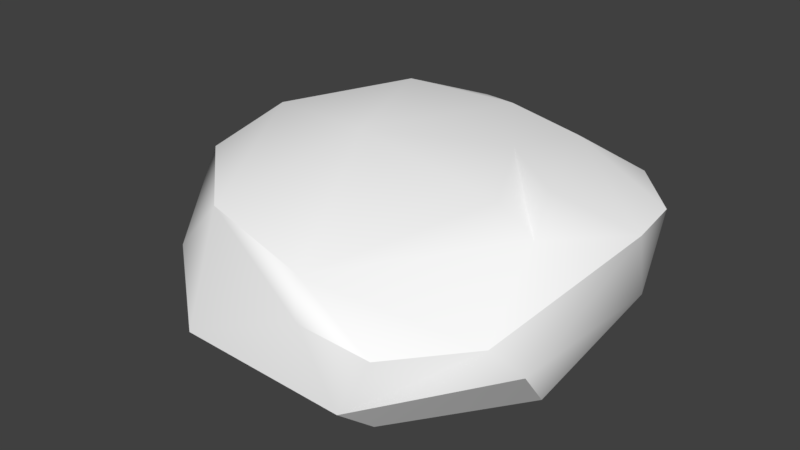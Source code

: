 # Source: Rock1.blend  (saved by Blender 2.78.0; exported with 4.5.12 LTS)
import bpy
from mathutils import Matrix  # noqa: F401  (used for matrix-valued properties, if any)

bpy.ops.wm.read_factory_settings(use_empty=True)
scene = bpy.context.scene
scene.name = 'Scene'

# ---- collections
col_collection_1 = bpy.data.collections.new('Collection 1'); scene.collection.children.link(col_collection_1)

# ---- materials (node trees are filled in below, after node groups)
mat_rocks = bpy.data.materials.new('Rocks')
mat_rocks.alpha_threshold = 0.0
mat_rocks.use_transparent_shadow = False
mat_rocks.diffuse_color = (1.0, 1.0, 1.0, 1.0)
mat_rocks.specular_color = (0.1197, 0.1197, 0.1197)
mat_rocks.roughness = 0.5

# ---- material node trees

# ---- world
world_world = bpy.data.worlds.new('World'); scene.world = world_world
world_world.color = (0.05088, 0.05088, 0.05088)
world_world.use_sun_shadow = False
world_world.sun_shadow_jitter_overblur = 0.0
world_world.cycles.sampling_method = 'MANUAL'

# ---- meshes
me_untitled = bpy.data.meshes.new('Untitled')
me_untitled.from_pydata([(-0.3237, -0.2719, 0.4687), (0.4925, -0.2881, -0.233), (0.4034, -0.1212, -0.4546), (-0.4075, 0.07227, -0.5189), (-0.1171, 0.2735, 0.1556), (0.1672, 0.1565, 0.6959), (-0.5163, -0.1597, -0.4441), (-0.6723, 0.035, 0.01402), (0.2591, -0.2709, -0.4373), (0.3135, -0.1481, 0.7329), (0.2174, 0.07416, 0.7555), (-0.1436, 0.224, 0.6651), (-0.6522, -0.08462, 0.1148), (0.2873, 0.02435, -0.5412), (0.5449, -0.2885, 0.2115), (-0.5518, 0.152, 0.3027), (-0.3912, 0.2036, -0.3982), (-0.3711, -0.2578, -0.3838), (0.5429, -0.0103, 0.4604), (-0.5305, -0.2393, 0.0463), (0.174, 0.1955, -0.1626), (-0.03056, 0.1049, -0.5291), (0.3043, -0.2685, 0.593), (-0.04001, 0.1848, -0.4667), (-0.1993, -0.129, 0.735), (-0.5527, 0.1552, -0.2631), (0.5936, -0.1394, -0.1955), (-0.4746, 0.2472, 0.09968), (0.3997, 0.1816, -0.007792), (-0.1723, -0.2697, 0.5981), (-0.5452, 0.05435, -0.4086), (0.4661, 0.1323, 0.1706), (-0.5098, 0.1472, -0.4122), (0.637, 0.1085, -0.0656), (-0.345, -0.1936, -0.5168), (0.6008, -0.1029, 0.3862), (0.4142, 0.0763, -0.4935), (-0.6533, -0.1448, -0.03152), (0.347, 0.2023, 0.1672), (0.2891, -0.1073, -0.538), (0.3737, -0.001713, 0.6817), (0.2195, 0.1576, -0.4325), (-0.2725, 0.07452, 0.6717), (0.602, 0.09559, -0.2689), (-0.1764, 0.1641, -0.5229)], [], [(38, 4, 5), (35, 26, 33), (0, 17, 1), (1, 17, 8), (1, 14, 0), (0, 14, 29), (14, 22, 29), (39, 8, 34), (34, 8, 17), (23, 16, 4), (15, 12, 0), (10, 11, 24), (3, 44, 34), (25, 7, 27), (37, 30, 6), (19, 17, 0), (2, 43, 26), (20, 23, 4), (8, 39, 1), (10, 24, 9), (22, 14, 35), (10, 5, 11), (18, 40, 9), (4, 11, 5), (27, 7, 15), (12, 15, 7), (30, 37, 7), (2, 36, 43), (34, 21, 39), (26, 35, 14), (11, 4, 27), (11, 42, 24), (44, 32, 16), (7, 25, 30), (6, 17, 19), (31, 5, 18), (40, 18, 5), (19, 37, 6), (19, 0, 12), (41, 20, 28), (33, 31, 18), (9, 24, 29), (21, 13, 39), (36, 41, 43), (9, 22, 35), (9, 29, 22), (21, 23, 13), (44, 16, 23), (29, 24, 0), (0, 24, 15), (32, 25, 16), (16, 25, 27), (1, 2, 26), (26, 14, 1), (4, 16, 27), (41, 28, 33), (43, 33, 26), (30, 3, 6), (32, 44, 3), (31, 28, 20), (38, 20, 4), (32, 3, 30), (30, 25, 32), (33, 28, 31), (3, 34, 6), (34, 17, 6), (11, 27, 15), (35, 33, 18), (18, 9, 35), (23, 36, 13), (36, 2, 13), (12, 37, 19), (7, 37, 12), (38, 5, 31), (20, 38, 31), (39, 2, 1), (13, 2, 39), (10, 9, 40), (10, 40, 5), (41, 36, 23), (23, 20, 41), (24, 42, 15), (42, 11, 15), (43, 41, 33), (44, 21, 34), (44, 23, 21)])
me_untitled.polygons.foreach_set('use_smooth', [True] * 86)
_k = set([(0, 12), (0, 19), (0, 24), (0, 29), (1, 8), (1, 14), (2, 39), (3, 44), (5, 11), (6, 34), (6, 37), (7, 15), (9, 22), (9, 24), (9, 35), (10, 40), (11, 15), (12, 37), (13, 21), (13, 36), (13, 39), (14, 22), (14, 35), (18, 33), (18, 40), (21, 44), (22, 29), (24, 42), (33, 43), (34, 39), (36, 43)])
me_untitled.attributes.new('sharp_edge', 'BOOLEAN', 'EDGE').data.foreach_set('value', [ (min(e.vertices), max(e.vertices)) in _k for e in me_untitled.edges])
_uv = me_untitled.uv_layers.new(name='map1')
_uv.uv.foreach_set('vector', [0.9671, 0.9387, 0.9703, 0.9324, 0.9754, 0.9401, 0.9685, 0.946, 0.9586, 0.9459, 0.9609, 0.9415, 0.7564, 0.9817, 0.7632, 0.9869, 0.7563, 0.9927, 0.7563, 0.9927, 0.7632, 0.9869, 0.7594, 0.9922, 0.7563, 0.9927, 0.7526, 0.9902, 0.7564, 0.9817, 0.7564, 0.9817, 0.7526, 0.9902, 0.7544, 0.982, 0.7526, 0.9902, 0.7513, 0.9858, 0.7544, 0.982, 0.9544, 0.9301, 0.9522, 0.9275, 0.9602, 0.9203, 0.9602, 0.9203, 0.9522, 0.9275, 0.9589, 0.9182, 0.9618, 0.9283, 0.9659, 0.9242, 0.9703, 0.9324, 0.9762, 0.9281, 0.9779, 0.9237, 0.9838, 0.9316, 0.9764, 0.9414, 0.9763, 0.9359, 0.9815, 0.9363, 0.964, 0.9223, 0.9624, 0.926, 0.9602, 0.9203, 0.969, 0.9228, 0.9751, 0.9227, 0.9728, 0.9274, 0.9748, 0.9194, 0.9667, 0.9203, 0.9675, 0.9166, 0.7611, 0.9829, 0.7632, 0.9869, 0.7564, 0.9817, 0.9543, 0.935, 0.9587, 0.9386, 0.9553, 0.9407, 0.9639, 0.9338, 0.9618, 0.9283, 0.9703, 0.9324, 0.951, 0.9343, 0.954, 0.9326, 0.9522, 0.9395, 0.9764, 0.9414, 0.9815, 0.9363, 0.9787, 0.9442, 0.974, 0.9496, 0.9656, 0.9493, 0.9685, 0.946, 0.9764, 0.9414, 0.9754, 0.9401, 0.9763, 0.9359, 0.9702, 0.9446, 0.9751, 0.9442, 0.9761, 0.947, 0.9703, 0.9324, 0.9763, 0.9359, 0.9754, 0.9401, 0.9728, 0.9274, 0.9751, 0.9227, 0.9762, 0.9281, 0.9779, 0.9237, 0.9762, 0.9281, 0.9751, 0.9227, 0.9667, 0.9203, 0.9748, 0.9194, 0.9751, 0.9227, 0.9543, 0.935, 0.957, 0.934, 0.9587, 0.9386, 0.9602, 0.9203, 0.9603, 0.9275, 0.9544, 0.9301, 0.9586, 0.9459, 0.9685, 0.946, 0.9656, 0.9493, 0.9763, 0.9359, 0.9703, 0.9324, 0.9728, 0.9274, 0.9763, 0.9359, 0.9786, 0.9346, 0.9815, 0.9363, 0.9624, 0.926, 0.9666, 0.9221, 0.9659, 0.9242, 0.9751, 0.9227, 0.969, 0.9228, 0.9667, 0.9203, 0.9675, 0.9166, 0.9689, 0.9136, 0.9763, 0.9168, 0.9661, 0.9408, 0.9754, 0.9401, 0.9702, 0.9446, 0.9751, 0.9442, 0.9702, 0.9446, 0.9754, 0.9401, 0.9763, 0.9168, 0.9748, 0.9194, 0.9675, 0.9166, 0.9813, 0.9228, 0.9838, 0.9316, 0.9779, 0.9237, 0.9599, 0.932, 0.9639, 0.9338, 0.964, 0.9383, 0.9609, 0.9415, 0.9661, 0.9408, 0.9702, 0.9446, 0.9787, 0.9442, 0.9815, 0.9363, 0.9843, 0.9358, 0.9603, 0.9275, 0.9563, 0.9317, 0.9544, 0.9301, 0.957, 0.934, 0.9599, 0.932, 0.9587, 0.9386, 0.9761, 0.947, 0.974, 0.9496, 0.9685, 0.946, 0.9787, 0.9442, 0.9843, 0.9358, 0.982, 0.9446, 0.9603, 0.9275, 0.9618, 0.9283, 0.9563, 0.9317, 0.9624, 0.926, 0.9659, 0.9242, 0.9618, 0.9283, 0.9843, 0.9358, 0.9815, 0.9363, 0.9838, 0.9316, 0.9838, 0.9316, 0.9815, 0.9363, 0.9762, 0.9281, 0.9666, 0.9221, 0.969, 0.9228, 0.9659, 0.9242, 0.9659, 0.9242, 0.969, 0.9228, 0.9728, 0.9274, 0.9522, 0.9395, 0.9543, 0.935, 0.9553, 0.9407, 0.9586, 0.9459, 0.9656, 0.9493, 0.9576, 0.9489, 0.9703, 0.9324, 0.9659, 0.9242, 0.9728, 0.9274, 0.9599, 0.932, 0.964, 0.9383, 0.9609, 0.9415, 0.9587, 0.9386, 0.9609, 0.9415, 0.9553, 0.9407, 0.9667, 0.9203, 0.964, 0.9223, 0.9626, 0.9182, 0.9666, 0.9221, 0.9624, 0.926, 0.964, 0.9223, 0.9661, 0.9408, 0.964, 0.9383, 0.9639, 0.9338, 0.9671, 0.9387, 0.9639, 0.9338, 0.9703, 0.9324, 0.9666, 0.9221, 0.964, 0.9223, 0.9667, 0.9203, 0.9667, 0.9203, 0.969, 0.9228, 0.9666, 0.9221, 0.9609, 0.9415, 0.964, 0.9383, 0.9661, 0.9408, 0.964, 0.9223, 0.9602, 0.9203, 0.9626, 0.9182, 0.9602, 0.9203, 0.9589, 0.9182, 0.9626, 0.9182, 0.9763, 0.9359, 0.9728, 0.9274, 0.9762, 0.9281, 0.9685, 0.946, 0.9609, 0.9415, 0.9702, 0.9446, 0.9702, 0.9446, 0.9761, 0.947, 0.9685, 0.946, 0.9618, 0.9283, 0.957, 0.934, 0.9563, 0.9317, 0.957, 0.934, 0.9543, 0.935, 0.9563, 0.9317, 0.9779, 0.9237, 0.9784, 0.9213, 0.9813, 0.9228, 0.9751, 0.9227, 0.9784, 0.9213, 0.9779, 0.9237, 0.9671, 0.9387, 0.9754, 0.9401, 0.9661, 0.9408, 0.9639, 0.9338, 0.9671, 0.9387, 0.9661, 0.9408, 0.954, 0.9326, 0.9543, 0.935, 0.9522, 0.9395, 0.9563, 0.9317, 0.9543, 0.935, 0.954, 0.9326, 0.9764, 0.9414, 0.9787, 0.9442, 0.9751, 0.9442, 0.9764, 0.9414, 0.9751, 0.9442, 0.9754, 0.9401, 0.9599, 0.932, 0.957, 0.934, 0.9618, 0.9283, 0.9618, 0.9283, 0.9639, 0.9338, 0.9599, 0.932, 0.9815, 0.9363, 0.9786, 0.9346, 0.9762, 0.9281, 0.9786, 0.9346, 0.9763, 0.9359, 0.9762, 0.9281, 0.9587, 0.9386, 0.9599, 0.932, 0.9609, 0.9415, 0.9624, 0.926, 0.9603, 0.9275, 0.9602, 0.9203, 0.9624, 0.926, 0.9618, 0.9283, 0.9603, 0.9275])
_uv.active_render = True
_uv = me_untitled.uv_layers.new(name='uvSet')
_uv.uv.foreach_set('vector', [0.3297, 0.5164, 0.399, 0.3878, 0.499, 0.5478, 0.356, 0.6659, 0.1525, 0.6611, 0.2026, 0.5702, 0.691, 0.6387, 0.9145, 0.8095, 0.6877, 0.9975, 0.6877, 0.9975, 0.9145, 0.8095, 0.7903, 0.9821, 0.6877, 0.9975, 0.5656, 0.9158, 0.691, 0.6387, 0.691, 0.6387, 0.5656, 0.9158, 0.626, 0.6499, 0.5656, 0.9158, 0.524, 0.7732, 0.626, 0.6499, 0.07356, 0.3356, 0.02762, 0.2818, 0.1947, 0.1359, 0.1947, 0.1359, 0.02762, 0.2818, 0.1693, 0.09253, 0.2255, 0.3, 0.311, 0.2177, 0.399, 0.3878, 0.5194, 0.3022, 0.5576, 0.2123, 0.6758, 0.3752, 0.5203, 0.5753, 0.5201, 0.4625, 0.6264, 0.4716, 0.2733, 0.1778, 0.2382, 0.2533, 0.1947, 0.1359, 0.3746, 0.1897, 0.4992, 0.1904, 0.45, 0.2855, 0.4949, 0.1218, 0.3275, 0.1392, 0.3471, 0.06189, 0.843, 0.6773, 0.9145, 0.8095, 0.691, 0.6387, 0.06958, 0.4358, 0.1575, 0.5118, 0.08683, 0.5523, 0.2662, 0.4138, 0.2255, 0.3, 0.399, 0.3878, 0.00228, 0.419, 0.06285, 0.386, 0.02356, 0.5275, 0.5203, 0.5753, 0.6264, 0.4716, 0.5664, 0.632, 0.4688, 0.7424, 0.296, 0.7326, 0.356, 0.6659, 0.5203, 0.5753, 0.499, 0.5478, 0.5201, 0.4625, 0.3908, 0.6382, 0.4917, 0.6316, 0.5116, 0.6886, 0.399, 0.3878, 0.5201, 0.4625, 0.499, 0.5478, 0.45, 0.2855, 0.4992, 0.1904, 0.5194, 0.3022, 0.5576, 0.2123, 0.5194, 0.3022, 0.4992, 0.1904, 0.3275, 0.1392, 0.4949, 0.1218, 0.4992, 0.1904, 0.06958, 0.4358, 0.1257, 0.4159, 0.1575, 0.5118, 0.1947, 0.1359, 0.1952, 0.2847, 0.07356, 0.3356, 0.1525, 0.6611, 0.356, 0.6659, 0.296, 0.7326, 0.5201, 0.4625, 0.399, 0.3878, 0.45, 0.2855, 0.5201, 0.4625, 0.5676, 0.4354, 0.6264, 0.4716, 0.2382, 0.2533, 0.3256, 0.1749, 0.311, 0.2177, 0.4992, 0.1904, 0.3746, 0.1897, 0.3275, 0.1392, 0.3471, 0.06189, 0.3753, 0.002487, 0.5265, 0.06926, 0.3087, 0.5577, 0.499, 0.5478, 0.3908, 0.6382, 0.4917, 0.6316, 0.3908, 0.6382, 0.499, 0.5478, 0.5265, 0.06926, 0.4949, 0.1218, 0.3471, 0.06189, 0.6274, 0.1943, 0.6758, 0.3752, 0.5576, 0.2123, 0.1857, 0.3757, 0.2662, 0.4138, 0.2675, 0.5067, 0.2026, 0.5702, 0.3087, 0.5577, 0.3908, 0.6382, 0.5664, 0.632, 0.6264, 0.4716, 0.6831, 0.4628, 0.1952, 0.2847, 0.1112, 0.3681, 0.07356, 0.3356, 0.1257, 0.4159, 0.1857, 0.3757, 0.1575, 0.5118, 0.5116, 0.6886, 0.4688, 0.7424, 0.356, 0.6659, 0.5664, 0.632, 0.6831, 0.4628, 0.6334, 0.6426, 0.1952, 0.2847, 0.2255, 0.3, 0.1112, 0.3681, 0.2382, 0.2533, 0.311, 0.2177, 0.2255, 0.3, 0.6831, 0.4628, 0.6264, 0.4716, 0.6758, 0.3752, 0.6758, 0.3752, 0.6264, 0.4716, 0.5194, 0.3022, 0.3256, 0.1749, 0.3746, 0.1897, 0.311, 0.2177, 0.311, 0.2177, 0.3746, 0.1897, 0.45, 0.2855, 0.02356, 0.5275, 0.06958, 0.4358, 0.08683, 0.5523, 0.1525, 0.6611, 0.296, 0.7326, 0.1326, 0.7224, 0.399, 0.3878, 0.311, 0.2177, 0.45, 0.2855, 0.1857, 0.3757, 0.2675, 0.5067, 0.2026, 0.5702, 0.1575, 0.5118, 0.2026, 0.5702, 0.08683, 0.5523, 0.3275, 0.1392, 0.2733, 0.1778, 0.2458, 0.09419, 0.3256, 0.1749, 0.2382, 0.2533, 0.2733, 0.1778, 0.3087, 0.5577, 0.2675, 0.5067, 0.2662, 0.4138, 0.3297, 0.5164, 0.2662, 0.4138, 0.399, 0.3878, 0.3256, 0.1749, 0.2733, 0.1778, 0.3275, 0.1392, 0.3275, 0.1392, 0.3746, 0.1897, 0.3256, 0.1749, 0.2026, 0.5702, 0.2675, 0.5067, 0.3087, 0.5577, 0.2733, 0.1778, 0.1947, 0.1359, 0.2458, 0.09419, 0.1947, 0.1359, 0.1693, 0.09253, 0.2458, 0.09419, 0.5201, 0.4625, 0.45, 0.2855, 0.5194, 0.3022, 0.356, 0.6659, 0.2026, 0.5702, 0.3908, 0.6382, 0.3908, 0.6382, 0.5116, 0.6886, 0.356, 0.6659, 0.2255, 0.3, 0.1257, 0.4159, 0.1112, 0.3681, 0.1257, 0.4159, 0.06958, 0.4358, 0.1112, 0.3681, 0.5576, 0.2123, 0.5688, 0.1624, 0.6274, 0.1943, 0.4992, 0.1904, 0.5688, 0.1624, 0.5576, 0.2123, 0.3297, 0.5164, 0.499, 0.5478, 0.3087, 0.5577, 0.2662, 0.4138, 0.3297, 0.5164, 0.3087, 0.5577, 0.06285, 0.386, 0.06958, 0.4358, 0.02356, 0.5275, 0.1112, 0.3681, 0.06958, 0.4358, 0.06285, 0.386, 0.5203, 0.5753, 0.5664, 0.632, 0.4917, 0.6316, 0.5203, 0.5753, 0.4917, 0.6316, 0.499, 0.5478, 0.1857, 0.3757, 0.1257, 0.4159, 0.2255, 0.3, 0.2255, 0.3, 0.2662, 0.4138, 0.1857, 0.3757, 0.6264, 0.4716, 0.5676, 0.4354, 0.5194, 0.3022, 0.5676, 0.4354, 0.5201, 0.4625, 0.5194, 0.3022, 0.1575, 0.5118, 0.1857, 0.3757, 0.2026, 0.5702, 0.2382, 0.2533, 0.1952, 0.2847, 0.1947, 0.1359, 0.2382, 0.2533, 0.2255, 0.3, 0.1952, 0.2847])
me_untitled.materials.append(mat_rocks)
me_untitled.use_remesh_preserve_volume = False
me_untitled.use_remesh_preserve_attributes = False
me_untitled.use_mirror_vertex_groups = False
me_untitled.update()
me_untitled.normals_split_custom_set([tuple(v) for v in zip(*[iter([0.2654, 0.9629, 0.04826, 0.04682, 0.9988, 0.01186, 0.2655, 0.9294, 0.2563, 0.9821, 0.01757, 0.1875, 0.9247, -0.3045, -0.2287, 0.9913, -0.1306, -0.01683, -0.03355, -0.9994, -0.005505, -0.09569, -0.9923, -0.07909, -0.02714, -0.9996, -0.01192, -0.02714, -0.9996, -0.01192, -0.09569, -0.9923, -0.07909, 0.1004, -0.8865, -0.4518, -0.02714, -0.9996, -0.01192, -0.01597, -0.9998, 0.00832, -0.03355, -0.9994, -0.005505, -0.03355, -0.9994, -0.005505, -0.01597, -0.9998, 0.00832, -0.007365, -0.9994, 0.03493, -0.01597, -0.9998, 0.00832, 0.003176, -0.9985, 0.05445, -0.007365, -0.9994, 0.03493, 0.1823, -0.5478, -0.8165, 0.1004, -0.8865, -0.4518, -0.0827, -0.8432, -0.5312, -0.0827, -0.8432, -0.5312, 0.1004, -0.8865, -0.4518, -0.09569, -0.9923, -0.07909, 0.07584, 0.971, -0.2266, -0.08348, 0.977, -0.1962, 0.04682, 0.9988, 0.01186, -0.8027, -0.1042, 0.5872, -0.8551, -0.09436, 0.5098, -0.8093, -0.2226, 0.5436, 0.04443, 0.1424, 0.9888, -0.3011, 0.3388, 0.8914, -0.1192, 0.1349, 0.9837, -0.2598, 0.1902, -0.9467, -0.03203, -0.001963, -0.9995, -0.1248, -0.03106, -0.9917, -0.68, 0.7145, -0.1643, -0.9308, 0.3633, -0.04039, -0.3015, 0.9532, 0.0214, -0.9659, -0.05203, -0.2538, -0.895, 0.04621, -0.4437, -0.81, -0.07282, -0.5818, -0.374, -0.9261, 0.05007, -0.09569, -0.9923, -0.07909, -0.03355, -0.9994, -0.005505, 0.6555, -0.3399, -0.6744, 0.8744, -0.1624, -0.4572, 0.9247, -0.3045, -0.2287, 0.1401, 0.9836, -0.1133, 0.07584, 0.971, -0.2266, 0.04682, 0.9988, 0.01186, 0.1004, -0.8865, -0.4518, 0.1823, -0.5478, -0.8165, 0.7834, -0.4978, -0.372, 0.04443, 0.1424, 0.9888, -0.1192, 0.1349, 0.9837, 0.2518, -0.07304, 0.965, 0.6552, -0.6002, 0.4589, 0.6525, -0.6142, 0.4439, 0.6532, -0.6106, 0.4478, 0.04443, 0.1424, 0.9888, 0.2655, 0.9294, 0.2563, -0.3011, 0.3388, 0.8914, 0.8572, 0.1245, 0.4998, 0.6913, -0.03167, 0.7218, 0.2518, -0.07304, 0.965, 0.04682, 0.9988, 0.01186, 0.06536, 0.9905, 0.1213, 0.2655, 0.9294, 0.2563, -0.3015, 0.9532, 0.0214, -0.9308, 0.3633, -0.04039, -0.4844, 0.8484, 0.2134, -0.8551, -0.09436, 0.5098, -0.8027, -0.1042, 0.5872, -0.9308, 0.3633, -0.04039, -0.895, 0.04621, -0.4437, -0.9659, -0.05203, -0.2538, -0.9308, 0.3633, -0.04039, 0.6555, -0.3399, -0.6744, 0.6813, -0.1774, -0.7102, 0.8744, -0.1624, -0.4572, -0.1248, -0.03106, -0.9917, -0.03455, -0.005766, -0.9994, -0.03559, -0.01151, -0.9993, 0.9247, -0.3045, -0.2287, 0.9821, 0.01757, 0.1875, 0.9438, -0.3304, -0.00808, 0.06536, 0.9905, 0.1213, 0.04682, 0.9988, 0.01186, -0.3015, 0.9532, 0.0214, -0.3011, 0.3388, 0.8914, -0.6726, 0.2184, 0.707, -0.1192, 0.1349, 0.9837, -0.05115, 0.881, -0.4704, -0.5485, 0.6491, -0.5271, -0.08348, 0.977, -0.1962, -0.9308, 0.3633, -0.04039, -0.68, 0.7145, -0.1643, -0.895, 0.04621, -0.4437, -0.4968, -0.845, -0.1979, -0.09569, -0.9923, -0.07909, -0.374, -0.9261, 0.05007, 0.477, 0.853, 0.2117, 0.2655, 0.9294, 0.2563, 0.5252, 0.8051, 0.2758, 0.5715, 0.7088, 0.4135, 0.5252, 0.8051, 0.2758, 0.2655, 0.9294, 0.2563, -0.374, -0.9261, 0.05007, -0.5856, -0.8086, -0.05731, -0.4968, -0.845, -0.1979, -0.374, -0.9261, 0.05007, -0.6878, -0.6675, 0.2851, -0.6883, -0.6675, 0.2841, 0.181, 0.9515, -0.2487, 0.1401, 0.9836, -0.1133, 0.175, 0.9846, -0.004702, 0.3029, 0.9527, -0.02516, 0.477, 0.853, 0.2117, 0.5252, 0.8051, 0.2758, 0.00018, -0.7427, 0.6696, -0.08766, -0.7032, 0.7056, -0.1609, -0.7125, 0.6829, -0.03455, -0.005766, -0.9994, -0.04461, -0.02512, -0.9987, -0.03559, -0.01151, -0.9993, 0.2425, 0.8597, -0.4496, 0.181, 0.9515, -0.2487, 0.2138, 0.9678, -0.1326, 0.6564, -0.5927, 0.4666, 0.6552, -0.6002, 0.4589, 0.6532, -0.6106, 0.4478, 0.00018, -0.7427, 0.6696, -0.1609, -0.7125, 0.6829, 0.008969, -0.7582, 0.6519, 0.1477, 0.6199, -0.7707, 0.07584, 0.971, -0.2266, 0.08733, 0.5609, -0.8233, -0.05115, 0.881, -0.4704, -0.08348, 0.977, -0.1962, 0.07584, 0.971, -0.2266, -0.1609, -0.7125, 0.6829, -0.08766, -0.7032, 0.7056, -0.485, -0.6558, 0.5786, -0.8093, -0.2226, 0.5436, -0.8196, -0.2055, 0.5348, -0.8027, -0.1042, 0.5872, -0.5485, 0.6491, -0.5271, -0.68, 0.7145, -0.1643, -0.08348, 0.977, -0.1962, -0.08348, 0.977, -0.1962, -0.68, 0.7145, -0.1643, -0.3015, 0.9532, 0.0214, 0.7834, -0.4978, -0.372, 0.6555, -0.3399, -0.6744, 0.9247, -0.3045, -0.2287, 0.9247, -0.3045, -0.2287, 0.9438, -0.3304, -0.00808, 0.7834, -0.4978, -0.372, 0.04682, 0.9988, 0.01186, -0.08348, 0.977, -0.1962, -0.3015, 0.9532, 0.0214, 0.181, 0.9515, -0.2487, 0.175, 0.9846, -0.004702, 0.3029, 0.9527, -0.02516, 0.8744, -0.1624, -0.4572, 0.9913, -0.1306, -0.01683, 0.9247, -0.3045, -0.2287, -0.895, 0.04621, -0.4437, -0.2598, 0.1902, -0.9467, -0.81, -0.07282, -0.5818, -0.5485, 0.6491, -0.5271, -0.05115, 0.881, -0.4704, -0.2598, 0.1902, -0.9467, 0.477, 0.853, 0.2117, 0.175, 0.9846, -0.004702, 0.1401, 0.9836, -0.1133, 0.2654, 0.9629, 0.04826, 0.1401, 0.9836, -0.1133, 0.04682, 0.9988, 0.01186, -0.5485, 0.6491, -0.5271, -0.2598, 0.1902, -0.9467, -0.895, 0.04621, -0.4437, -0.895, 0.04621, -0.4437, -0.68, 0.7145, -0.1643, -0.5485, 0.6491, -0.5271, 0.3029, 0.9527, -0.02516, 0.175, 0.9846, -0.004702, 0.477, 0.853, 0.2117, -0.2598, 0.1902, -0.9467, -0.1248, -0.03106, -0.9917, -0.81, -0.07282, -0.5818, -0.0827, -0.8432, -0.5312, -0.09569, -0.9923, -0.07909, -0.4968, -0.845, -0.1979, 0.06536, 0.9905, 0.1213, -0.3015, 0.9532, 0.0214, -0.4844, 0.8484, 0.2134, 0.9821, 0.01757, 0.1875, 0.9913, -0.1306, -0.01683, 0.8572, 0.1245, 0.4998, 0.8572, 0.1245, 0.4998, 0.2518, -0.07304, 0.965, 0.9821, 0.01757, 0.1875, 0.07584, 0.971, -0.2266, 0.2425, 0.8597, -0.4496, 0.08733, 0.5609, -0.8233, 0.6813, -0.1774, -0.7102, 0.6555, -0.3399, -0.6744, 0.471, -0.1428, -0.8705, -0.6883, -0.6675, 0.2841, -0.5856, -0.8086, -0.05731, -0.374, -0.9261, 0.05007, -0.9308, 0.3633, -0.04039, -0.9659, -0.05203, -0.2538, -0.8551, -0.09436, 0.5098, 0.2654, 0.9629, 0.04826, 0.2655, 0.9294, 0.2563, 0.477, 0.853, 0.2117, 0.1401, 0.9836, -0.1133, 0.2654, 0.9629, 0.04826, 0.477, 0.853, 0.2117, 0.1823, -0.5478, -0.8165, 0.6555, -0.3399, -0.6744, 0.7834, -0.4978, -0.372, 0.471, -0.1428, -0.8705, 0.6555, -0.3399, -0.6744, 0.5888, -0.01184, -0.8082, 0.04443, 0.1424, 0.9888, 0.2518, -0.07304, 0.965, 0.6913, -0.03167, 0.7218, 0.04443, 0.1424, 0.9888, 0.5715, 0.7088, 0.4135, 0.2655, 0.9294, 0.2563, 0.181, 0.9515, -0.2487, 0.2425, 0.8597, -0.4496, 0.07584, 0.971, -0.2266, 0.07584, 0.971, -0.2266, 0.1401, 0.9836, -0.1133, 0.181, 0.9515, -0.2487, -0.8196, -0.2055, 0.5348, -0.6726, 0.2184, 0.707, -0.8027, -0.1042, 0.5872, -0.6726, 0.2184, 0.707, -0.3011, 0.3388, 0.8914, -0.8027, -0.1042, 0.5872, 0.2138, 0.9678, -0.1326, 0.181, 0.9515, -0.2487, 0.3029, 0.9527, -0.02516, -0.03203, -0.001963, -0.9995, -0.03455, -0.005766, -0.9994, -0.1248, -0.03106, -0.9917, -0.05115, 0.881, -0.4704, 0.07584, 0.971, -0.2266, 0.1477, 0.6199, -0.7707])] * 3)])

# ---- objects
ob_polysurface7 = bpy.data.objects.new('polySurface7', me_untitled)

# ---- transforms, parenting, visibility, modifiers, constraints
ob_polysurface7.location = (0.1206, -0.04952, 0.0)
ob_polysurface7.rotation_euler = (1.571, -0.0, 0.0)
ob_polysurface7.scale = (1.822, 1.822, 1.822)
ob_polysurface7.color = (0.8, 0.8, 0.8, 1.0)
ob_polysurface7.lineart.crease_threshold = 0.0

# ---- collection membership
col_collection_1.objects.link(ob_polysurface7)

# ---- scene / render settings (as saved in the file)
scene.frame_start = 1; scene.frame_end = 250; scene.frame_set(1)
scene.render.engine = 'BLENDER_EEVEE_NEXT'
scene.render.resolution_percentage = 50
scene.render.dither_intensity = 0.0
scene.cycles.use_denoising = False
scene.cycles.samples = 128
scene.cycles.sampling_pattern = 'TABULATED_SOBOL'
scene.cycles.light_sampling_threshold = 0.0
scene.cycles.use_adaptive_sampling = False
scene.cycles.use_light_tree = False
scene.cycles.blur_glossy = 0.0
scene.cycles.sample_clamp_indirect = 0.0
scene.view_settings.view_transform = 'Standard'
bpy.context.view_layer.update()

# ---- added for rendering (the .blend has no active camera and no usable light): camera, sun
cam_auto = bpy.data.cameras.new('AutoCamera')
cam_auto.lens = 50.0
cam_auto.sensor_width = 36.0
cam_auto.clip_end = 1000.0
ob_auto_camera = bpy.data.objects.new('AutoCamera', cam_auto)
scene.collection.objects.link(ob_auto_camera)
ob_auto_camera.location = (3.33625, -4.14212, 2.58452)
ob_auto_camera.rotation_euler = (1.09748, -7.21219e-08, 0.694738)
scene.camera = ob_auto_camera
light_auto_sun = bpy.data.lights.new('AutoSun', 'SUN')
light_auto_sun.energy = 3.0
light_auto_sun.angle = 0.0523599
ob_auto_sun = bpy.data.objects.new('AutoSun', light_auto_sun)
scene.collection.objects.link(ob_auto_sun)
ob_auto_sun.rotation_euler = (0.872665, 0.174533, 0.523599)
bpy.context.view_layer.update()
